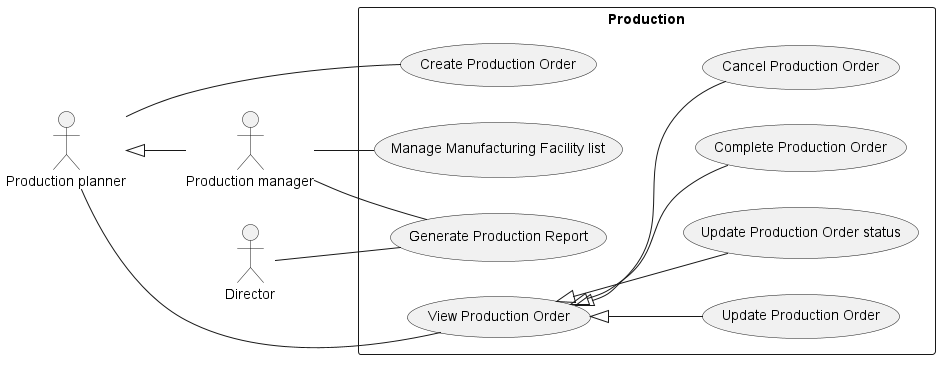

The diagram above was rendered by PlantUML. Its source (embedded in the PNG):
@startuml sample
left to right direction

:Production planner: as pp
:Production manager: as pm
pp <|-- pm

:Director: as d

rectangle Production {
  pp -- (View Production Order)
  pp -- (Create Production Order)
  (View Production Order) <|-- (Update Production Order)
  (View Production Order) <|-- (Update Production Order status)
  (View Production Order) <|-- (Complete Production Order)
  (View Production Order) <|-- (Cancel Production Order)

  pm -- (Manage Manufacturing Facility list)
  pm -- (Generate Production Report)
  d -- (Generate Production Report)
}
@enduml